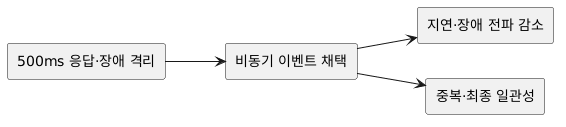

The diagram above was rendered by PlantUML. Its source (embedded in the PNG):
@startuml
left to right direction
rectangle "500ms 응답·장애 격리" as Context
rectangle "비동기 이벤트 채택" as Decision
rectangle "지연·장애 전파 감소" as Benefit
rectangle "중복·최종 일관성" as Cost
Context --> Decision
Decision --> Benefit
Decision --> Cost
@enduml